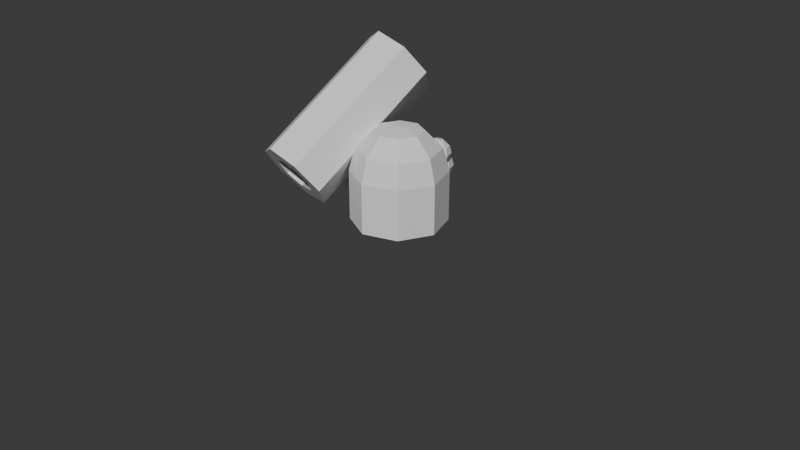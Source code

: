 # Source: mole.blend  (saved by Blender 5.1.30; exported with 4.5.12 LTS)
import bpy
from mathutils import Matrix  # noqa: F401  (used for matrix-valued properties, if any)

bpy.ops.wm.read_factory_settings(use_empty=True)
scene = bpy.context.scene
scene.name = 'Scene'

# ---- collections
col_collection = bpy.data.collections.new('Collection'); scene.collection.children.link(col_collection)

# ---- materials (node trees are filled in below, after node groups)
mat_material_001 = bpy.data.materials.new('Material.001')

# ---- material node trees
mat_material_001.use_nodes = True; mat_material_001.node_tree.nodes.clear()
_N = mat_material_001.node_tree.nodes; _L = mat_material_001.node_tree.links
n0 = _N.new('ShaderNodeBsdfPrincipled'); n0.name = 'Principled BSDF'; n0.location = (-200, 100)
n1 = _N.new('ShaderNodeOutputMaterial'); n1.name = 'Material Output'; n1.location = (200, 100)
_L.new(n0.outputs[0], n1.inputs[0])
n1.is_active_output = True

# ---- world
world_world = bpy.data.worlds.new('World'); scene.world = world_world
world_world.use_nodes = True; world_world.node_tree.nodes.clear()
_N = world_world.node_tree.nodes; _L = world_world.node_tree.links
n0 = _N.new('ShaderNodeOutputWorld'); n0.name = 'World Output'; n0.location = (200, 100)
n1 = _N.new('ShaderNodeBackground'); n1.name = 'Background'; n1.location = (-200, 100)
n1.inputs[0].default_value = (0.05088, 0.05088, 0.05088, 1.0)
_L.new(n1.outputs[0], n0.inputs[0])
n0.is_active_output = True
world_world.color = (0.05088, 0.05088, 0.05088)
world_world.sun_shadow_jitter_overblur = 0.0

# ---- cameras
cam_camera = bpy.data.cameras.new('Camera')
cam_camera.clip_end = 100.0
cam_camera.ortho_scale = 7.314

# ---- meshes
me_cylinder = bpy.data.meshes.new('Cylinder')
me_cylinder.from_pydata([(0.0, 0.139, -0.5), (0.0, 0.139, 0.5), (0.1087, 0.08667, -0.5), (0.1087, 0.08667, 0.5), (0.1355, -0.03093, -0.5), (0.1355, -0.03093, 0.5), (0.06031, -0.1252, -0.5), (0.06031, -0.1252, 0.5), (-0.06031, -0.1252, -0.5), (-0.06031, -0.1252, 0.5), (-0.1355, -0.03093, -0.5), (-0.1355, -0.03093, 0.5), (-0.1087, 0.08667, -0.5), (-0.1087, 0.08667, 0.5), (0.1955, 0.1559, 0.5), (0.0, 0.25, 0.5), (0.2437, -0.05563, 0.5), (0.1085, -0.2252, 0.5), (-0.1085, -0.2252, 0.5), (-0.2437, -0.05563, 0.5), (-0.1955, 0.1559, 0.5), (0.0, 0.25, -0.5), (0.1955, 0.1559, -0.5), (0.2437, -0.05563, -0.5), (0.1085, -0.2252, -0.5), (-0.1085, -0.2252, -0.5), (-0.2437, -0.05563, -0.5), (-0.1955, 0.1559, -0.5), (-0.2955, 0.1049, -0.2898), (-0.2029, 0.09585, -0.1799), (-0.2724, 0.09849, -0.3098), (-0.1798, 0.0894, -0.1999), (-0.2628, 0.07062, -0.3202), (-0.1702, 0.06153, -0.2103), (-0.274, 0.04232, -0.3131), (-0.1814, 0.03323, -0.2032), (-0.2975, 0.0349, -0.2939), (-0.2049, 0.02581, -0.184), (-0.3156, 0.05395, -0.2771), (-0.223, 0.04486, -0.1672), (-0.3148, 0.08513, -0.2752), (-0.2222, 0.07603, -0.1653), (-0.2598, 0.08995, -0.2405), (-0.2973, 0.05881, -0.2515), (-0.3064, 0.1233, -0.1756), (-0.3097, 0.07409, -0.1672), (-0.3052, 0.04187, -0.2051), (-0.3384, 0.1252, -0.214), (-0.3338, 0.09296, -0.2519), (-0.2643, 0.1222, -0.2025)], [], [(21, 15, 14, 22), (22, 14, 16, 23), (23, 16, 17, 24), (24, 17, 18, 25), (25, 18, 19, 26), (26, 19, 20, 27), (27, 20, 15, 21), (1, 3, 14, 15), (3, 5, 16, 14), (5, 7, 17, 16), (7, 9, 18, 17), (9, 11, 19, 18), (11, 13, 20, 19), (13, 1, 15, 20), (2, 0, 21, 22), (4, 2, 22, 23), (6, 4, 23, 24), (8, 6, 24, 25), (10, 8, 25, 26), (12, 10, 26, 27), (0, 12, 27, 21), (28, 29, 31, 30), (30, 31, 33, 32), (32, 33, 35, 34), (34, 35, 37, 36), (36, 37, 39, 38), (31, 29, 41, 39, 37, 35, 33), (38, 39, 41, 40), (40, 41, 29, 28), (28, 30, 32, 34, 36, 38, 40), (3, 1, 0, 2), (3, 2, 0, 12, 13, 1), (13, 11, 10, 12), (11, 9, 8, 10), (9, 7, 6, 8), (7, 5, 4, 6), (4, 5, 3, 2), (43, 42, 46), (42, 49, 45, 46), (49, 44, 45), (43, 46, 48), (46, 45, 47, 48), (45, 44, 47), (43, 48, 42), (48, 47, 49, 42), (47, 44, 49)])
_uv = me_cylinder.uv_layers.new(name='UVMap')
_uv.uv.foreach_set('vector', [1.0, 0.5, 1.0, 1.0, 0.8571, 1.0, 0.8571, 0.5, 0.8571, 0.5, 0.8571, 1.0, 0.7143, 1.0, 0.7143, 0.5, 0.7143, 0.5, 0.7143, 1.0, 0.5714, 1.0, 0.5714, 0.5, 0.5714, 0.5, 0.5714, 1.0, 0.4286, 1.0, 0.4286, 0.5, 0.4286, 0.5, 0.4286, 1.0, 0.2857, 1.0, 0.2857, 0.5, 0.2857, 0.5, 0.2857, 1.0, 0.1429, 1.0, 0.1429, 0.5, 0.1429, 0.5, 0.1429, 1.0, 2.98e-08, 1.0, 2.98e-08, 0.5, 0.25, 0.3834, 0.3543, 0.3332, 0.4376, 0.3996, 0.25, 0.49, 0.3543, 0.3332, 0.3801, 0.2203, 0.484, 0.1966, 0.4376, 0.3996, 0.3801, 0.2203, 0.3079, 0.1298, 0.3541, 0.03377, 0.484, 0.1966, 0.3079, 0.1298, 0.1921, 0.1298, 0.1459, 0.03377, 0.3541, 0.03377, 0.1921, 0.1298, 0.1199, 0.2203, 0.01602, 0.1966, 0.1459, 0.03377, 0.1199, 0.2203, 0.1457, 0.3332, 0.06236, 0.3996, 0.01602, 0.1966, 0.1457, 0.3332, 0.25, 0.3834, 0.25, 0.49, 0.06236, 0.3996, 0.8543, 0.3332, 0.75, 0.3834, 0.75, 0.49, 0.9376, 0.3996, 0.8801, 0.2203, 0.8543, 0.3332, 0.9376, 0.3996, 0.984, 0.1966, 0.8079, 0.1298, 0.8801, 0.2203, 0.984, 0.1966, 0.8541, 0.03377, 0.6921, 0.1298, 0.8079, 0.1298, 0.8541, 0.03377, 0.6459, 0.03377, 0.6199, 0.2203, 0.6921, 0.1298, 0.6459, 0.03377, 0.516, 0.1966, 0.6457, 0.3332, 0.6199, 0.2203, 0.516, 0.1966, 0.5624, 0.3996, 0.75, 0.3834, 0.6457, 0.3332, 0.5624, 0.3996, 0.75, 0.49, 1.0, 0.5, 1.0, 1.0, 0.8571, 1.0, 0.8571, 0.5, 0.8571, 0.5, 0.8571, 1.0, 0.7143, 1.0, 0.7143, 0.5, 0.7143, 0.5, 0.7143, 1.0, 0.5714, 1.0, 0.5714, 0.5, 0.5714, 0.5, 0.5714, 1.0, 0.4286, 1.0, 0.4286, 0.5, 0.4286, 0.5, 0.4286, 1.0, 0.2857, 1.0, 0.2857, 0.5, 0.4376, 0.3996, 0.25, 0.49, 0.06236, 0.3996, 0.01602, 0.1966, 0.1459, 0.03377, 0.3541, 0.03377, 0.484, 0.1966, 0.2857, 0.5, 0.2857, 1.0, 0.1429, 1.0, 0.1429, 0.5, 0.1429, 0.5, 0.1429, 1.0, 2.98e-08, 1.0, 2.98e-08, 0.5, 0.75, 0.49, 0.9376, 0.3996, 0.984, 0.1966, 0.8541, 0.03377, 0.6459, 0.03377, 0.516, 0.1966, 0.5624, 0.3996, 0.3543, 0.3332, 0.25, 0.3834, 0.75, 0.3834, 0.8543, 0.3332, 0.3543, 0.3332, 0.8543, 0.3332, 0.75, 0.3834, 0.6457, 0.3332, 0.1457, 0.3332, 0.25, 0.3834, 0.1457, 0.3332, 0.1199, 0.2203, 0.6199, 0.2203, 0.6457, 0.3332, 0.1199, 0.2203, 0.1921, 0.1298, 0.6921, 0.1298, 0.6199, 0.2203, 0.1921, 0.1298, 0.3079, 0.1298, 0.8079, 0.1298, 0.6921, 0.1298, 0.3079, 0.1298, 0.3801, 0.2203, 0.8801, 0.2203, 0.8079, 0.1298, 0.0, 0.0, 0.0, 0.0, 0.0, 0.0, 0.0, 0.0, 0.5, 0.0, 0.6667, 0.3333, 0.3333, 0.3333, 0.6667, 0.3333, 0.6667, 0.6667, 0.3333, 0.6667, 0.3333, 0.3333, 0.6667, 0.6667, 0.5, 1.0, 0.3333, 0.6667, 0.1667, 0.0, 0.3333, 0.3333, 0.0, 0.3333, 0.3333, 0.3333, 0.3333, 0.6667, 0.0, 0.6667, 0.0, 0.3333, 0.3333, 0.6667, 0.1667, 1.0, 0.0, 0.6667, 0.8333, 0.0, 1.0, 0.3333, 0.6667, 0.3333, 1.0, 0.3333, 1.0, 0.6667, 0.6667, 0.6667, 0.6667, 0.3333, 1.0, 0.6667, 0.8333, 1.0, 0.6667, 0.6667])
me_cylinder.materials.append(mat_material_001)
me_cylinder.update()
me_circle = bpy.data.meshes.new('Circle')
me_circle.from_pydata([(-1.863e-09, 0.5, 0.0), (-0.3536, 0.3536, 0.0), (-0.5, 0.0, 0.0), (-0.3536, -0.3536, 0.0), (-1.863e-09, -0.5, 0.0), (0.3536, -0.3536, 0.0), (0.5, 0.0, 0.0), (0.3536, 0.3536, 0.0), (-1.863e-09, 0.5, 0.5), (-0.3536, 0.3536, 0.5), (-0.5, 0.0, 0.5), (-0.3536, -0.3536, 0.5), (-1.863e-09, -0.5, 0.5), (0.3536, -0.3536, 0.5), (0.5, 0.0, 0.5), (0.3536, 0.3536, 0.5), (-1.863e-09, 0.5, 0.5), (-0.3536, 0.3536, 0.5), (-0.5, 0.0, 0.5), (-0.3536, -0.3536, 0.5), (-1.863e-09, -0.5, 0.5), (0.3536, -0.3536, 0.5), (0.5, 0.0, 0.5), (0.3536, 0.3536, 0.5), (0.0, 0.0, 1.0), (0.0, 0.25, 0.9665), (0.0, 0.5, 0.5335), (0.1768, 0.1768, 0.9665), (0.3062, 0.3062, 0.7835), (0.3536, 0.3536, 0.5335), (0.25, 0.0, 0.9665), (0.433, 0.0, 0.7835), (0.5, 0.0, 0.5335), (0.1768, -0.1768, 0.9665), (0.3062, -0.3062, 0.7835), (0.3536, -0.3536, 0.5335), (0.0, -0.25, 0.9665), (0.0, -0.433, 0.7835), (0.0, -0.5, 0.5335), (-0.1768, -0.1768, 0.9665), (-0.3062, -0.3062, 0.7835), (-0.3536, -0.3536, 0.5335), (-0.25, 0.0, 0.9665), (-0.433, 0.0, 0.7835), (-0.5, 0.0, 0.5335), (-0.1768, 0.1768, 0.9665), (-0.3062, 0.3062, 0.7835), (-0.3536, 0.3536, 0.5335), (0.0, 0.433, 0.7835), (1.269e-18, 0.4774, 0.6154), (1.269e-18, 0.5421, 0.5981), (1.269e-18, 0.6069, 0.486), (1.269e-18, 0.5421, 0.3738), (1.269e-18, 0.4774, 0.3565), (0.1448, 0.5193, 0.6167), (0.1839, 0.5584, 0.5614), (0.1982, 0.5727, 0.486), (0.1839, 0.5584, 0.4105), (0.1448, 0.5193, 0.3552), (0.1669, 0.466, 0.6167), (0.2222, 0.466, 0.5614), (0.2424, 0.466, 0.486), (0.2222, 0.466, 0.4105), (0.1669, 0.466, 0.3552), (0.05337, 0.4126, 0.6167), (0.09243, 0.3735, 0.5614), (0.1067, 0.3592, 0.486), (0.09243, 0.3735, 0.4105), (0.05337, 0.4126, 0.3552), (1.269e-18, 0.3905, 0.6167), (1.269e-18, 0.3352, 0.5614), (1.269e-18, 0.315, 0.486), (1.269e-18, 0.3352, 0.4105), (1.269e-18, 0.3905, 0.3552), (-0.05337, 0.4126, 0.6167), (-0.09243, 0.3735, 0.5614), (-0.1067, 0.3592, 0.486), (-0.09243, 0.3735, 0.4105), (-0.05337, 0.4126, 0.3552), (1.269e-18, 0.5895, 0.5507), (1.269e-18, 0.5895, 0.4212), (-0.1448, 0.5193, 0.6167), (-0.1839, 0.5584, 0.5614), (-0.1982, 0.5727, 0.486), (-0.1839, 0.5584, 0.4105), (-0.1448, 0.5193, 0.3552), (-0.1669, 0.466, 0.6167), (-0.2222, 0.466, 0.5614), (-0.2424, 0.466, 0.486), (-0.2222, 0.466, 0.4105), (-0.1669, 0.466, 0.3552), (-0.05337, 0.4126, 0.6167), (-0.09243, 0.3735, 0.5614), (-0.1067, 0.3592, 0.486), (-0.09243, 0.3735, 0.4105), (-0.05337, 0.4126, 0.3552), (0.05337, 0.4126, 0.6167), (0.09243, 0.3735, 0.5614), (0.1067, 0.3592, 0.486), (0.09243, 0.3735, 0.4105), (0.05337, 0.4126, 0.3552), (0.1323, 0.3893, 0.8046), (0.1323, 0.4643, 0.7845), (0.1323, 0.5393, 0.6546), (0.1323, 0.4643, 0.5247), (0.1323, 0.3893, 0.5046), (0.1853, 0.4423, 0.7845), (0.2241, 0.4811, 0.7296), (0.2383, 0.4954, 0.6546), (0.2241, 0.4811, 0.5796), (0.1853, 0.4423, 0.5247), (0.2073, 0.3893, 0.7845), (0.2622, 0.3893, 0.7296), (0.2823, 0.3893, 0.6546), (0.2622, 0.3893, 0.5796), (0.2073, 0.3893, 0.5247), (0.1853, 0.3363, 0.7845), (0.2241, 0.2974, 0.7296), (0.2383, 0.2832, 0.6546), (0.2241, 0.2974, 0.5796), (0.1853, 0.3363, 0.5247), (0.1323, 0.3143, 0.7845), (0.1323, 0.2594, 0.7296), (0.1323, 0.2393, 0.6546), (0.1323, 0.2594, 0.5796), (0.1323, 0.3143, 0.5247), (0.07923, 0.3363, 0.7845), (0.04041, 0.2974, 0.7296), (0.0262, 0.2832, 0.6546), (0.04041, 0.2974, 0.5796), (0.07923, 0.3363, 0.5247), (0.05726, 0.3893, 0.7845), (0.002359, 0.3893, 0.7296), (-0.01774, 0.3893, 0.6546), (0.002359, 0.3893, 0.5796), (0.05726, 0.3893, 0.5247), (0.07923, 0.4423, 0.7845), (0.04041, 0.4811, 0.7296), (0.0262, 0.4954, 0.6546), (0.04041, 0.4811, 0.5796), (0.07923, 0.4423, 0.5247), (0.1323, 0.5192, 0.7296), (0.1323, 0.5192, 0.5796), (0.1323, 0.3893, 0.8046), (0.1323, 0.4643, 0.7845), (0.1323, 0.5393, 0.6546), (0.1323, 0.4643, 0.5247), (0.1323, 0.3893, 0.5046), (0.1853, 0.4423, 0.7845), (0.2241, 0.4811, 0.7296), (0.2383, 0.4954, 0.6546), (0.2241, 0.4811, 0.5796), (0.1853, 0.4423, 0.5247), (0.2073, 0.3893, 0.7845), (0.2622, 0.3893, 0.7296), (0.2823, 0.3893, 0.6546), (0.2622, 0.3893, 0.5796), (0.2073, 0.3893, 0.5247), (0.1853, 0.3363, 0.7845), (0.2241, 0.2974, 0.7296), (0.2383, 0.2832, 0.6546), (0.2241, 0.2974, 0.5796), (0.1853, 0.3363, 0.5247), (0.1323, 0.3143, 0.7845), (0.1323, 0.2594, 0.7296), (0.1323, 0.2393, 0.6546), (0.1323, 0.2594, 0.5796), (0.1323, 0.3143, 0.5247), (0.07923, 0.3363, 0.7845), (0.04041, 0.2974, 0.7296), (0.0262, 0.2832, 0.6546), (0.04041, 0.2974, 0.5796), (0.07923, 0.3363, 0.5247), (0.05726, 0.3893, 0.7845), (0.002359, 0.3893, 0.7296), (-0.01774, 0.3893, 0.6546), (0.002359, 0.3893, 0.5796), (0.05726, 0.3893, 0.5247), (0.07923, 0.4423, 0.7845), (0.04041, 0.4811, 0.7296), (0.0262, 0.4954, 0.6546), (0.04041, 0.4811, 0.5796), (0.07923, 0.4423, 0.5247), (0.1323, 0.5192, 0.7296), (0.1323, 0.5192, 0.5796), (-0.1323, 0.3893, 0.8046), (-0.1323, 0.4643, 0.7845), (-0.1323, 0.5393, 0.6546), (-0.1323, 0.4643, 0.5247), (-0.1323, 0.3893, 0.5046), (-0.1853, 0.4423, 0.7845), (-0.2241, 0.4811, 0.7296), (-0.2383, 0.4954, 0.6546), (-0.2241, 0.4811, 0.5796), (-0.1853, 0.4423, 0.5247), (-0.2073, 0.3893, 0.7845), (-0.2622, 0.3893, 0.7296), (-0.2823, 0.3893, 0.6546), (-0.2622, 0.3893, 0.5796), (-0.2073, 0.3893, 0.5247), (-0.1853, 0.3363, 0.7845), (-0.2241, 0.2974, 0.7296), (-0.2383, 0.2832, 0.6546), (-0.2241, 0.2974, 0.5796), (-0.1853, 0.3363, 0.5247), (-0.1323, 0.3143, 0.7845), (-0.1323, 0.2594, 0.7296), (-0.1323, 0.2393, 0.6546), (-0.1323, 0.2594, 0.5796), (-0.1323, 0.3143, 0.5247), (-0.07923, 0.3363, 0.7845), (-0.04041, 0.2974, 0.7296), (-0.0262, 0.2832, 0.6546), (-0.04041, 0.2974, 0.5796), (-0.07923, 0.3363, 0.5247), (-0.05726, 0.3893, 0.7845), (-0.002359, 0.3893, 0.7296), (0.01774, 0.3893, 0.6546), (-0.002359, 0.3893, 0.5796), (-0.05726, 0.3893, 0.5247), (-0.07923, 0.4423, 0.7845), (-0.04041, 0.4811, 0.7296), (-0.0262, 0.4954, 0.6546), (-0.04041, 0.4811, 0.5796), (-0.07923, 0.4423, 0.5247), (-0.1323, 0.5192, 0.7296), (-0.1323, 0.5192, 0.5796), (-0.1323, 0.3893, 0.8046), (-0.1323, 0.4643, 0.7845), (-0.1323, 0.5393, 0.6546), (-0.1323, 0.4643, 0.5247), (-0.1323, 0.3893, 0.5046), (-0.1853, 0.4423, 0.7845), (-0.2241, 0.4811, 0.7296), (-0.2383, 0.4954, 0.6546), (-0.2241, 0.4811, 0.5796), (-0.1853, 0.4423, 0.5247), (-0.2073, 0.3893, 0.7845), (-0.2622, 0.3893, 0.7296), (-0.2823, 0.3893, 0.6546), (-0.2622, 0.3893, 0.5796), (-0.2073, 0.3893, 0.5247), (-0.1853, 0.3363, 0.7845), (-0.2241, 0.2974, 0.7296), (-0.2383, 0.2832, 0.6546), (-0.2241, 0.2974, 0.5796), (-0.1853, 0.3363, 0.5247), (-0.1323, 0.3143, 0.7845), (-0.1323, 0.2594, 0.7296), (-0.1323, 0.2393, 0.6546), (-0.1323, 0.2594, 0.5796), (-0.1323, 0.3143, 0.5247), (-0.07923, 0.3363, 0.7845), (-0.04041, 0.2974, 0.7296), (-0.0262, 0.2832, 0.6546), (-0.04041, 0.2974, 0.5796), (-0.07923, 0.3363, 0.5247), (-0.05726, 0.3893, 0.7845), (-0.002359, 0.3893, 0.7296), (0.01774, 0.3893, 0.6546), (-0.002359, 0.3893, 0.5796), (-0.05726, 0.3893, 0.5247), (-0.07923, 0.4423, 0.7845), (-0.04041, 0.4811, 0.7296), (-0.0262, 0.4954, 0.6546), (-0.04041, 0.4811, 0.5796), (-0.07923, 0.4423, 0.5247), (-0.1323, 0.5192, 0.7296), (-0.1323, 0.5192, 0.5796), (0.0, 0.5603, 0.6237), (0.0, 0.5833, 0.6176), (0.0, 0.6064, 0.5776), (0.0, 0.5833, 0.5376), (0.0, 0.5603, 0.5314), (0.01632, 0.5766, 0.6176), (0.02826, 0.5885, 0.6007), (0.03263, 0.5929, 0.5776), (0.02826, 0.5885, 0.5545), (0.01632, 0.5766, 0.5376), (0.02308, 0.5603, 0.6176), (0.03997, 0.5603, 0.6007), (0.04615, 0.5603, 0.5776), (0.03997, 0.5603, 0.5545), (0.02308, 0.5603, 0.5376), (0.01632, 0.5439, 0.6176), (0.02826, 0.532, 0.6007), (0.03263, 0.5276, 0.5776), (0.02826, 0.532, 0.5545), (0.01632, 0.5439, 0.5376), (0.0, 0.5372, 0.6176), (0.0, 0.5203, 0.6007), (0.0, 0.5141, 0.5776), (0.0, 0.5203, 0.5545), (0.0, 0.5372, 0.5376), (-0.01632, 0.5439, 0.6176), (-0.02826, 0.532, 0.6007), (-0.03263, 0.5276, 0.5776), (-0.02826, 0.532, 0.5545), (-0.01632, 0.5439, 0.5376), (-0.02308, 0.5603, 0.6176), (-0.03997, 0.5603, 0.6007), (-0.04615, 0.5603, 0.5776), (-0.03997, 0.5603, 0.5545), (-0.02308, 0.5603, 0.5376), (-0.01632, 0.5766, 0.6176), (-0.02826, 0.5885, 0.6007), (-0.03263, 0.5929, 0.5776), (-0.02826, 0.5885, 0.5545), (-0.01632, 0.5766, 0.5376), (0.0, 0.6002, 0.6007), (0.0, 0.6002, 0.5545)], [(101, 143), (102, 144), (103, 145), (104, 146), (105, 147), (106, 148), (107, 149), (108, 150), (109, 151), (110, 152), (111, 153), (112, 154), (113, 155), (114, 156), (115, 157), (116, 158), (117, 159), (118, 160), (119, 161), (120, 162), (121, 163), (122, 164), (123, 165), (124, 166), (125, 167), (126, 168), (127, 169), (128, 170), (129, 171), (130, 172), (131, 173), (132, 174), (133, 175), (134, 176), (135, 177), (136, 178), (137, 179), (138, 180), (139, 181), (140, 182), (141, 183), (142, 184), (185, 227), (186, 228), (187, 229), (188, 230), (189, 231), (190, 232), (191, 233), (192, 234), (193, 235), (194, 236), (195, 237), (196, 238), (197, 239), (198, 240), (199, 241), (200, 242), (201, 243), (202, 244), (203, 245), (204, 246), (205, 247), (206, 248), (207, 249), (208, 250), (209, 251), (210, 252), (211, 253), (212, 254), (213, 255), (214, 256), (215, 257), (216, 258), (217, 259), (218, 260), (219, 261), (220, 262), (221, 263), (222, 264), (223, 265), (224, 266), (225, 267), (226, 268)], [(6, 14, 13, 5), (4, 12, 11, 3), (2, 10, 9, 1), (7, 15, 14, 6), (5, 13, 12, 4), (3, 11, 10, 2), (1, 9, 8, 0), (0, 8, 15, 7), (13, 21, 20, 12), (11, 19, 18, 10), (9, 17, 16, 8), (8, 16, 23, 15), (14, 22, 21, 13), (12, 20, 19, 11), (10, 18, 17, 9), (15, 23, 22, 14), (26, 48, 28, 29), (25, 24, 27), (48, 25, 27, 28), (28, 27, 30, 31), (29, 28, 31, 32), (27, 24, 30), (31, 30, 33, 34), (32, 31, 34, 35), (30, 24, 33), (34, 33, 36, 37), (35, 34, 37, 38), (33, 24, 36), (37, 36, 39, 40), (38, 37, 40, 41), (36, 24, 39), (41, 40, 43, 44), (39, 24, 42), (40, 39, 42, 43), (44, 43, 46, 47), (42, 24, 45), (43, 42, 45, 46), (47, 46, 48, 26), (45, 24, 25), (46, 45, 25, 48), (32, 35, 21, 13, 22, 14), (32, 22, 14, 23, 15, 29), (26, 29, 15, 23, 8, 16), (26, 8, 16, 9, 17, 47), (44, 47, 9, 17, 10, 18), (41, 44, 18, 10, 19, 11), (20, 38, 41, 19), (20, 21, 35, 38), (53, 52, 58), (80, 51, 56, 57), (79, 50, 54, 55), (52, 80, 57, 58), (51, 79, 55, 56), (50, 49, 54), (55, 54, 59, 60), (58, 57, 62, 63), (56, 55, 60, 61), (54, 49, 59), (53, 58, 63), (57, 56, 61, 62), (63, 62, 67, 68), (61, 60, 65, 66), (59, 49, 64), (53, 63, 68), (62, 61, 66, 67), (60, 59, 64, 65), (68, 67, 72, 73), (66, 65, 70, 71), (64, 49, 69), (53, 68, 73), (67, 66, 71, 72), (65, 64, 69, 70), (73, 72, 77, 78), (71, 70, 75, 76), (69, 49, 74), (53, 73, 78), (72, 71, 76, 77), (70, 69, 74, 75), (53, 85, 52), (80, 84, 83, 51), (79, 82, 81, 50), (52, 85, 84, 80), (51, 83, 82, 79), (50, 81, 49), (82, 87, 86, 81), (85, 90, 89, 84), (83, 88, 87, 82), (81, 86, 49), (53, 90, 85), (84, 89, 88, 83), (90, 95, 94, 89), (88, 93, 92, 87), (86, 91, 49), (53, 95, 90), (89, 94, 93, 88), (87, 92, 91, 86), (95, 73, 72, 94), (93, 71, 70, 92), (91, 69, 49), (53, 73, 95), (94, 72, 71, 93), (92, 70, 69, 91), (73, 100, 99, 72), (71, 98, 97, 70), (69, 96, 49), (53, 100, 73), (72, 99, 98, 71), (70, 97, 96, 69), (102, 101, 106), (105, 104, 110), (142, 103, 108, 109), (141, 102, 106, 107), (104, 142, 109, 110), (103, 141, 107, 108), (105, 110, 115), (109, 108, 113, 114), (107, 106, 111, 112), (110, 109, 114, 115), (108, 107, 112, 113), (106, 101, 111), (114, 113, 118, 119), (112, 111, 116, 117), (115, 114, 119, 120), (113, 112, 117, 118), (111, 101, 116), (105, 115, 120), (117, 116, 121, 122), (120, 119, 124, 125), (118, 117, 122, 123), (116, 101, 121), (105, 120, 125), (119, 118, 123, 124), (125, 124, 129, 130), (123, 122, 127, 128), (121, 101, 126), (105, 125, 130), (124, 123, 128, 129), (122, 121, 126, 127), (130, 129, 134, 135), (128, 127, 132, 133), (126, 101, 131), (105, 130, 135), (129, 128, 133, 134), (127, 126, 131, 132), (135, 134, 139, 140), (133, 132, 137, 138), (131, 101, 136), (105, 135, 140), (134, 133, 138, 139), (132, 131, 136, 137), (140, 139, 142, 104), (138, 137, 141, 103), (136, 101, 102), (105, 140, 104), (139, 138, 103, 142), (137, 136, 102, 141), (186, 190, 185), (189, 194, 188), (226, 193, 192, 187), (225, 191, 190, 186), (188, 194, 193, 226), (187, 192, 191, 225), (189, 199, 194), (193, 198, 197, 192), (191, 196, 195, 190), (194, 199, 198, 193), (192, 197, 196, 191), (190, 195, 185), (198, 203, 202, 197), (196, 201, 200, 195), (199, 204, 203, 198), (197, 202, 201, 196), (195, 200, 185), (189, 204, 199), (201, 206, 205, 200), (204, 209, 208, 203), (202, 207, 206, 201), (200, 205, 185), (189, 209, 204), (203, 208, 207, 202), (209, 214, 213, 208), (207, 212, 211, 206), (205, 210, 185), (189, 214, 209), (208, 213, 212, 207), (206, 211, 210, 205), (214, 219, 218, 213), (212, 217, 216, 211), (210, 215, 185), (189, 219, 214), (213, 218, 217, 212), (211, 216, 215, 210), (219, 224, 223, 218), (217, 222, 221, 216), (215, 220, 185), (189, 224, 219), (218, 223, 222, 217), (216, 221, 220, 215), (224, 188, 226, 223), (222, 187, 225, 221), (220, 186, 185), (189, 188, 224), (223, 226, 187, 222), (221, 225, 186, 220), (271, 309, 275, 276), (270, 269, 274), (273, 272, 278), (310, 271, 276, 277), (309, 270, 274, 275), (272, 310, 277, 278), (273, 278, 283), (277, 276, 281, 282), (275, 274, 279, 280), (278, 277, 282, 283), (276, 275, 280, 281), (274, 269, 279), (273, 283, 288), (282, 281, 286, 287), (280, 279, 284, 285), (283, 282, 287, 288), (281, 280, 285, 286), (279, 269, 284), (287, 286, 291, 292), (285, 284, 289, 290), (288, 287, 292, 293), (286, 285, 290, 291), (284, 269, 289), (273, 288, 293), (290, 289, 294, 295), (293, 292, 297, 298), (291, 290, 295, 296), (289, 269, 294), (273, 293, 298), (292, 291, 296, 297), (298, 297, 302, 303), (296, 295, 300, 301), (294, 269, 299), (273, 298, 303), (297, 296, 301, 302), (295, 294, 299, 300), (303, 302, 307, 308), (301, 300, 305, 306), (299, 269, 304), (273, 303, 308), (302, 301, 306, 307), (300, 299, 304, 305), (308, 307, 310, 272), (306, 305, 309, 271), (304, 269, 270), (273, 308, 272), (307, 306, 271, 310), (305, 304, 270, 309), (1, 0, 7, 6, 5, 4, 3, 2)])
_uv = me_circle.uv_layers.new(name='UVMap')
_uv.uv.foreach_set('vector', [0.0, 0.0, 0.0, 0.0, 0.0, 0.0, 0.0, 0.0, 0.0, 0.0, 0.0, 0.0, 0.0, 0.0, 0.0, 0.0, 0.0, 0.0, 0.0, 0.0, 0.0, 0.0, 0.0, 0.0, 0.0, 0.0, 0.0, 0.0, 0.0, 0.0, 0.0, 0.0, 0.0, 0.0, 0.0, 0.0, 0.0, 0.0, 0.0, 0.0, 0.0, 0.0, 0.0, 0.0, 0.0, 0.0, 0.0, 0.0, 0.0, 0.0, 0.0, 0.0, 0.0, 0.0, 0.0, 0.0, 0.0, 0.0, 0.0, 0.0, 0.0, 0.0, 0.0, 0.0, 0.0, 0.0, 0.0, 0.0, 0.0, 0.0, 0.0, 0.0, 0.0, 0.0, 0.0, 0.0, 0.0, 0.0, 0.0, 0.0, 0.0, 0.0, 0.0, 0.0, 0.0, 0.0, 0.0, 0.0, 0.0, 0.0, 0.0, 0.0, 0.0, 0.0, 0.0, 0.0, 0.0, 0.0, 0.0, 0.0, 0.0, 0.0, 0.0, 0.0, 0.0, 0.0, 0.0, 0.0, 0.0, 0.0, 0.0, 0.0, 0.0, 0.0, 0.0, 0.0, 0.0, 0.0, 0.0, 0.0, 0.0, 0.0, 0.0, 0.0, 0.0, 0.0, 0.0, 0.0, 0.75, 0.5, 0.75, 0.6667, 0.625, 0.6667, 0.625, 0.5, 0.75, 0.8333, 0.6875, 1.0, 0.625, 0.8333, 0.75, 0.6667, 0.75, 0.8333, 0.625, 0.8333, 0.625, 0.6667, 0.625, 0.6667, 0.625, 0.8333, 0.5, 0.8333, 0.5, 0.6667, 0.625, 0.5, 0.625, 0.6667, 0.5, 0.6667, 0.5, 0.5, 0.625, 0.8333, 0.5625, 1.0, 0.5, 0.8333, 0.5, 0.6667, 0.5, 0.8333, 0.375, 0.8333, 0.375, 0.6667, 0.5, 0.5, 0.5, 0.6667, 0.375, 0.6667, 0.375, 0.5, 0.5, 0.8333, 0.4375, 1.0, 0.375, 0.8333, 0.375, 0.6667, 0.375, 0.8333, 0.25, 0.8333, 0.25, 0.6667, 0.375, 0.5, 0.375, 0.6667, 0.25, 0.6667, 0.25, 0.5, 0.375, 0.8333, 0.3125, 1.0, 0.25, 0.8333, 0.25, 0.6667, 0.25, 0.8333, 0.125, 0.8333, 0.125, 0.6667, 0.25, 0.5, 0.25, 0.6667, 0.125, 0.6667, 0.125, 0.5, 0.25, 0.8333, 0.1875, 1.0, 0.125, 0.8333, 0.125, 0.5, 0.125, 0.6667, 0.0, 0.6667, 0.0, 0.5, 0.125, 0.8333, 0.0625, 1.0, 0.0, 0.8333, 0.125, 0.6667, 0.125, 0.8333, 0.0, 0.8333, 0.0, 0.6667, 1.0, 0.5, 1.0, 0.6667, 0.875, 0.6667, 0.875, 0.5, 1.0, 0.8333, 0.9375, 1.0, 0.875, 0.8333, 1.0, 0.6667, 1.0, 0.8333, 0.875, 0.8333, 0.875, 0.6667, 0.875, 0.5, 0.875, 0.6667, 0.75, 0.6667, 0.75, 0.5, 0.875, 0.8333, 0.8125, 1.0, 0.75, 0.8333, 0.875, 0.6667, 0.875, 0.8333, 0.75, 0.8333, 0.75, 0.6667, 0.5, 0.5, 0.375, 0.5, 0.0, 0.0, 0.0, 0.0, 0.0, 0.0, 0.0, 0.0, 0.5, 0.5, 0.0, 0.0, 0.0, 0.0, 0.0, 0.0, 0.0, 0.0, 0.625, 0.5, 0.75, 0.5, 0.625, 0.5, 0.0, 0.0, 0.0, 0.0, 0.0, 0.0, 0.0, 0.0, 0.75, 0.5, 0.0, 0.0, 0.0, 0.0, 0.0, 0.0, 0.0, 0.0, 0.875, 0.5, 1.0, 0.5, 0.875, 0.5, 0.0, 0.0, 0.0, 0.0, 0.0, 0.0, 0.0, 0.0, 0.125, 0.5, 0.0, 0.5, 0.0, 0.0, 0.0, 0.0, 0.0, 0.0, 0.0, 0.0, 0.0, 0.0, 0.25, 0.5, 0.125, 0.5, 0.0, 0.0, 0.0, 0.0, 0.0, 0.0, 0.375, 0.5, 0.25, 0.5, 0.6875, 0.0, 0.75, 0.1667, 0.625, 0.1667, 0.75, 0.3333, 0.75, 0.5, 0.625, 0.5, 0.625, 0.3333, 0.75, 0.6667, 0.75, 0.8333, 0.625, 0.8333, 0.625, 0.6667, 0.75, 0.1667, 0.75, 0.3333, 0.625, 0.3333, 0.625, 0.1667, 0.75, 0.5, 0.75, 0.6667, 0.625, 0.6667, 0.625, 0.5, 0.75, 0.8333, 0.6875, 1.0, 0.625, 0.8333, 0.625, 0.6667, 0.625, 0.8333, 0.5, 0.8333, 0.5, 0.6667, 0.625, 0.1667, 0.625, 0.3333, 0.5, 0.3333, 0.5, 0.1667, 0.625, 0.5, 0.625, 0.6667, 0.5, 0.6667, 0.5, 0.5, 0.625, 0.8333, 0.5625, 1.0, 0.5, 0.8333, 0.5625, 0.0, 0.625, 0.1667, 0.5, 0.1667, 0.625, 0.3333, 0.625, 0.5, 0.5, 0.5, 0.5, 0.3333, 0.5, 0.1667, 0.5, 0.3333, 0.375, 0.3333, 0.375, 0.1667, 0.5, 0.5, 0.5, 0.6667, 0.375, 0.6667, 0.375, 0.5, 0.5, 0.8333, 0.4375, 1.0, 0.375, 0.8333, 0.4375, 0.0, 0.5, 0.1667, 0.375, 0.1667, 0.5, 0.3333, 0.5, 0.5, 0.375, 0.5, 0.375, 0.3333, 0.5, 0.6667, 0.5, 0.8333, 0.375, 0.8333, 0.375, 0.6667, 0.375, 0.1667, 0.375, 0.3333, 0.25, 0.3333, 0.25, 0.1667, 0.375, 0.5, 0.375, 0.6667, 0.25, 0.6667, 0.25, 0.5, 0.375, 0.8333, 0.3125, 1.0, 0.25, 0.8333, 0.3125, 0.0, 0.375, 0.1667, 0.25, 0.1667, 0.375, 0.3333, 0.375, 0.5, 0.25, 0.5, 0.25, 0.3333, 0.375, 0.6667, 0.375, 0.8333, 0.25, 0.8333, 0.25, 0.6667, 0.25, 0.1667, 0.25, 0.3333, 0.125, 0.3333, 0.125, 0.1667, 0.25, 0.5, 0.25, 0.6667, 0.125, 0.6667, 0.125, 0.5, 0.25, 0.8333, 0.1875, 1.0, 0.125, 0.8333, 0.1875, 0.0, 0.25, 0.1667, 0.125, 0.1667, 0.25, 0.3333, 0.25, 0.5, 0.125, 0.5, 0.125, 0.3333, 0.25, 0.6667, 0.25, 0.8333, 0.125, 0.8333, 0.125, 0.6667, 0.6875, 0.0, 0.625, 0.1667, 0.75, 0.1667, 0.75, 0.3333, 0.625, 0.3333, 0.625, 0.5, 0.75, 0.5, 0.75, 0.6667, 0.625, 0.6667, 0.625, 0.8333, 0.75, 0.8333, 0.75, 0.1667, 0.625, 0.1667, 0.625, 0.3333, 0.75, 0.3333, 0.75, 0.5, 0.625, 0.5, 0.625, 0.6667, 0.75, 0.6667, 0.75, 0.8333, 0.625, 0.8333, 0.6875, 1.0, 0.625, 0.6667, 0.5, 0.6667, 0.5, 0.8333, 0.625, 0.8333, 0.625, 0.1667, 0.5, 0.1667, 0.5, 0.3333, 0.625, 0.3333, 0.625, 0.5, 0.5, 0.5, 0.5, 0.6667, 0.625, 0.6667, 0.625, 0.8333, 0.5, 0.8333, 0.5625, 1.0, 0.5625, 0.0, 0.5, 0.1667, 0.625, 0.1667, 0.625, 0.3333, 0.5, 0.3333, 0.5, 0.5, 0.625, 0.5, 0.5, 0.1667, 0.375, 0.1667, 0.375, 0.3333, 0.5, 0.3333, 0.5, 0.5, 0.375, 0.5, 0.375, 0.6667, 0.5, 0.6667, 0.5, 0.8333, 0.375, 0.8333, 0.4375, 1.0, 0.4375, 0.0, 0.375, 0.1667, 0.5, 0.1667, 0.5, 0.3333, 0.375, 0.3333, 0.375, 0.5, 0.5, 0.5, 0.5, 0.6667, 0.375, 0.6667, 0.375, 0.8333, 0.5, 0.8333, 0.375, 0.1667, 0.25, 0.1667, 0.25, 0.3333, 0.375, 0.3333, 0.375, 0.5, 0.25, 0.5, 0.25, 0.6667, 0.375, 0.6667, 0.375, 0.8333, 0.25, 0.8333, 0.3125, 1.0, 0.3125, 0.0, 0.25, 0.1667, 0.375, 0.1667, 0.375, 0.3333, 0.25, 0.3333, 0.25, 0.5, 0.375, 0.5, 0.375, 0.6667, 0.25, 0.6667, 0.25, 0.8333, 0.375, 0.8333, 0.25, 0.1667, 0.125, 0.1667, 0.125, 0.3333, 0.25, 0.3333, 0.25, 0.5, 0.125, 0.5, 0.125, 0.6667, 0.25, 0.6667, 0.25, 0.8333, 0.125, 0.8333, 0.1875, 1.0, 0.1875, 0.0, 0.125, 0.1667, 0.25, 0.1667, 0.25, 0.3333, 0.125, 0.3333, 0.125, 0.5, 0.25, 0.5, 0.25, 0.6667, 0.125, 0.6667, 0.125, 0.8333, 0.25, 0.8333, 0.75, 0.8333, 0.6875, 1.0, 0.625, 0.8333, 0.6875, 0.0, 0.75, 0.1667, 0.625, 0.1667, 0.75, 0.3333, 0.75, 0.5, 0.625, 0.5, 0.625, 0.3333, 0.75, 0.6667, 0.75, 0.8333, 0.625, 0.8333, 0.625, 0.6667, 0.75, 0.1667, 0.75, 0.3333, 0.625, 0.3333, 0.625, 0.1667, 0.75, 0.5, 0.75, 0.6667, 0.625, 0.6667, 0.625, 0.5, 0.5625, 0.0, 0.625, 0.1667, 0.5, 0.1667, 0.625, 0.3333, 0.625, 0.5, 0.5, 0.5, 0.5, 0.3333, 0.625, 0.6667, 0.625, 0.8333, 0.5, 0.8333, 0.5, 0.6667, 0.625, 0.1667, 0.625, 0.3333, 0.5, 0.3333, 0.5, 0.1667, 0.625, 0.5, 0.625, 0.6667, 0.5, 0.6667, 0.5, 0.5, 0.625, 0.8333, 0.5625, 1.0, 0.5, 0.8333, 0.5, 0.3333, 0.5, 0.5, 0.375, 0.5, 0.375, 0.3333, 0.5, 0.6667, 0.5, 0.8333, 0.375, 0.8333, 0.375, 0.6667, 0.5, 0.1667, 0.5, 0.3333, 0.375, 0.3333, 0.375, 0.1667, 0.5, 0.5, 0.5, 0.6667, 0.375, 0.6667, 0.375, 0.5, 0.5, 0.8333, 0.4375, 1.0, 0.375, 0.8333, 0.4375, 0.0, 0.5, 0.1667, 0.375, 0.1667, 0.375, 0.6667, 0.375, 0.8333, 0.25, 0.8333, 0.25, 0.6667, 0.375, 0.1667, 0.375, 0.3333, 0.25, 0.3333, 0.25, 0.1667, 0.375, 0.5, 0.375, 0.6667, 0.25, 0.6667, 0.25, 0.5, 0.375, 0.8333, 0.3125, 1.0, 0.25, 0.8333, 0.3125, 0.0, 0.375, 0.1667, 0.25, 0.1667, 0.375, 0.3333, 0.375, 0.5, 0.25, 0.5, 0.25, 0.3333, 0.25, 0.1667, 0.25, 0.3333, 0.125, 0.3333, 0.125, 0.1667, 0.25, 0.5, 0.25, 0.6667, 0.125, 0.6667, 0.125, 0.5, 0.25, 0.8333, 0.1875, 1.0, 0.125, 0.8333, 0.1875, 0.0, 0.25, 0.1667, 0.125, 0.1667, 0.25, 0.3333, 0.25, 0.5, 0.125, 0.5, 0.125, 0.3333, 0.25, 0.6667, 0.25, 0.8333, 0.125, 0.8333, 0.125, 0.6667, 0.125, 0.1667, 0.125, 0.3333, 0.0, 0.3333, 0.0, 0.1667, 0.125, 0.5, 0.125, 0.6667, 0.0, 0.6667, 0.0, 0.5, 0.125, 0.8333, 0.0625, 1.0, 0.0, 0.8333, 0.0625, 0.0, 0.125, 0.1667, 0.0, 0.1667, 0.125, 0.3333, 0.125, 0.5, 0.0, 0.5, 0.0, 0.3333, 0.125, 0.6667, 0.125, 0.8333, 0.0, 0.8333, 0.0, 0.6667, 1.0, 0.1667, 1.0, 0.3333, 0.875, 0.3333, 0.875, 0.1667, 1.0, 0.5, 1.0, 0.6667, 0.875, 0.6667, 0.875, 0.5, 1.0, 0.8333, 0.9375, 1.0, 0.875, 0.8333, 0.9375, 0.0, 1.0, 0.1667, 0.875, 0.1667, 1.0, 0.3333, 1.0, 0.5, 0.875, 0.5, 0.875, 0.3333, 1.0, 0.6667, 1.0, 0.8333, 0.875, 0.8333, 0.875, 0.6667, 0.875, 0.1667, 0.875, 0.3333, 0.75, 0.3333, 0.75, 0.1667, 0.875, 0.5, 0.875, 0.6667, 0.75, 0.6667, 0.75, 0.5, 0.875, 0.8333, 0.8125, 1.0, 0.75, 0.8333, 0.8125, 0.0, 0.875, 0.1667, 0.75, 0.1667, 0.875, 0.3333, 0.875, 0.5, 0.75, 0.5, 0.75, 0.3333, 0.875, 0.6667, 0.875, 0.8333, 0.75, 0.8333, 0.75, 0.6667, 0.75, 0.8333, 0.625, 0.8333, 0.6875, 1.0, 0.6875, 0.0, 0.625, 0.1667, 0.75, 0.1667, 0.75, 0.3333, 0.625, 0.3333, 0.625, 0.5, 0.75, 0.5, 0.75, 0.6667, 0.625, 0.6667, 0.625, 0.8333, 0.75, 0.8333, 0.75, 0.1667, 0.625, 0.1667, 0.625, 0.3333, 0.75, 0.3333, 0.75, 0.5, 0.625, 0.5, 0.625, 0.6667, 0.75, 0.6667, 0.5625, 0.0, 0.5, 0.1667, 0.625, 0.1667, 0.625, 0.3333, 0.5, 0.3333, 0.5, 0.5, 0.625, 0.5, 0.625, 0.6667, 0.5, 0.6667, 0.5, 0.8333, 0.625, 0.8333, 0.625, 0.1667, 0.5, 0.1667, 0.5, 0.3333, 0.625, 0.3333, 0.625, 0.5, 0.5, 0.5, 0.5, 0.6667, 0.625, 0.6667, 0.625, 0.8333, 0.5, 0.8333, 0.5625, 1.0, 0.5, 0.3333, 0.375, 0.3333, 0.375, 0.5, 0.5, 0.5, 0.5, 0.6667, 0.375, 0.6667, 0.375, 0.8333, 0.5, 0.8333, 0.5, 0.1667, 0.375, 0.1667, 0.375, 0.3333, 0.5, 0.3333, 0.5, 0.5, 0.375, 0.5, 0.375, 0.6667, 0.5, 0.6667, 0.5, 0.8333, 0.375, 0.8333, 0.4375, 1.0, 0.4375, 0.0, 0.375, 0.1667, 0.5, 0.1667, 0.375, 0.6667, 0.25, 0.6667, 0.25, 0.8333, 0.375, 0.8333, 0.375, 0.1667, 0.25, 0.1667, 0.25, 0.3333, 0.375, 0.3333, 0.375, 0.5, 0.25, 0.5, 0.25, 0.6667, 0.375, 0.6667, 0.375, 0.8333, 0.25, 0.8333, 0.3125, 1.0, 0.3125, 0.0, 0.25, 0.1667, 0.375, 0.1667, 0.375, 0.3333, 0.25, 0.3333, 0.25, 0.5, 0.375, 0.5, 0.25, 0.1667, 0.125, 0.1667, 0.125, 0.3333, 0.25, 0.3333, 0.25, 0.5, 0.125, 0.5, 0.125, 0.6667, 0.25, 0.6667, 0.25, 0.8333, 0.125, 0.8333, 0.1875, 1.0, 0.1875, 0.0, 0.125, 0.1667, 0.25, 0.1667, 0.25, 0.3333, 0.125, 0.3333, 0.125, 0.5, 0.25, 0.5, 0.25, 0.6667, 0.125, 0.6667, 0.125, 0.8333, 0.25, 0.8333, 0.125, 0.1667, 0.0, 0.1667, 0.0, 0.3333, 0.125, 0.3333, 0.125, 0.5, 0.0, 0.5, 0.0, 0.6667, 0.125, 0.6667, 0.125, 0.8333, 0.0, 0.8333, 0.0625, 1.0, 0.0625, 0.0, 0.0, 0.1667, 0.125, 0.1667, 0.125, 0.3333, 0.0, 0.3333, 0.0, 0.5, 0.125, 0.5, 0.125, 0.6667, 0.0, 0.6667, 0.0, 0.8333, 0.125, 0.8333, 1.0, 0.1667, 0.875, 0.1667, 0.875, 0.3333, 1.0, 0.3333, 1.0, 0.5, 0.875, 0.5, 0.875, 0.6667, 1.0, 0.6667, 1.0, 0.8333, 0.875, 0.8333, 0.9375, 1.0, 0.9375, 0.0, 0.875, 0.1667, 1.0, 0.1667, 1.0, 0.3333, 0.875, 0.3333, 0.875, 0.5, 1.0, 0.5, 1.0, 0.6667, 0.875, 0.6667, 0.875, 0.8333, 1.0, 0.8333, 0.875, 0.1667, 0.75, 0.1667, 0.75, 0.3333, 0.875, 0.3333, 0.875, 0.5, 0.75, 0.5, 0.75, 0.6667, 0.875, 0.6667, 0.875, 0.8333, 0.75, 0.8333, 0.8125, 1.0, 0.8125, 0.0, 0.75, 0.1667, 0.875, 0.1667, 0.875, 0.3333, 0.75, 0.3333, 0.75, 0.5, 0.875, 0.5, 0.875, 0.6667, 0.75, 0.6667, 0.75, 0.8333, 0.875, 0.8333, 0.75, 0.5, 0.75, 0.6667, 0.625, 0.6667, 0.625, 0.5, 0.75, 0.8333, 0.6875, 1.0, 0.625, 0.8333, 0.6875, 0.0, 0.75, 0.1667, 0.625, 0.1667, 0.75, 0.3333, 0.75, 0.5, 0.625, 0.5, 0.625, 0.3333, 0.75, 0.6667, 0.75, 0.8333, 0.625, 0.8333, 0.625, 0.6667, 0.75, 0.1667, 0.75, 0.3333, 0.625, 0.3333, 0.625, 0.1667, 0.5625, 0.0, 0.625, 0.1667, 0.5, 0.1667, 0.625, 0.3333, 0.625, 0.5, 0.5, 0.5, 0.5, 0.3333, 0.625, 0.6667, 0.625, 0.8333, 0.5, 0.8333, 0.5, 0.6667, 0.625, 0.1667, 0.625, 0.3333, 0.5, 0.3333, 0.5, 0.1667, 0.625, 0.5, 0.625, 0.6667, 0.5, 0.6667, 0.5, 0.5, 0.625, 0.8333, 0.5625, 1.0, 0.5, 0.8333, 0.4375, 0.0, 0.5, 0.1667, 0.375, 0.1667, 0.5, 0.3333, 0.5, 0.5, 0.375, 0.5, 0.375, 0.3333, 0.5, 0.6667, 0.5, 0.8333, 0.375, 0.8333, 0.375, 0.6667, 0.5, 0.1667, 0.5, 0.3333, 0.375, 0.3333, 0.375, 0.1667, 0.5, 0.5, 0.5, 0.6667, 0.375, 0.6667, 0.375, 0.5, 0.5, 0.8333, 0.4375, 1.0, 0.375, 0.8333, 0.375, 0.3333, 0.375, 0.5, 0.25, 0.5, 0.25, 0.3333, 0.375, 0.6667, 0.375, 0.8333, 0.25, 0.8333, 0.25, 0.6667, 0.375, 0.1667, 0.375, 0.3333, 0.25, 0.3333, 0.25, 0.1667, 0.375, 0.5, 0.375, 0.6667, 0.25, 0.6667, 0.25, 0.5, 0.375, 0.8333, 0.3125, 1.0, 0.25, 0.8333, 0.3125, 0.0, 0.375, 0.1667, 0.25, 0.1667, 0.25, 0.6667, 0.25, 0.8333, 0.125, 0.8333, 0.125, 0.6667, 0.25, 0.1667, 0.25, 0.3333, 0.125, 0.3333, 0.125, 0.1667, 0.25, 0.5, 0.25, 0.6667, 0.125, 0.6667, 0.125, 0.5, 0.25, 0.8333, 0.1875, 1.0, 0.125, 0.8333, 0.1875, 0.0, 0.25, 0.1667, 0.125, 0.1667, 0.25, 0.3333, 0.25, 0.5, 0.125, 0.5, 0.125, 0.3333, 0.125, 0.1667, 0.125, 0.3333, 0.0, 0.3333, 0.0, 0.1667, 0.125, 0.5, 0.125, 0.6667, 0.0, 0.6667, 0.0, 0.5, 0.125, 0.8333, 0.0625, 1.0, 0.0, 0.8333, 0.0625, 0.0, 0.125, 0.1667, 0.0, 0.1667, 0.125, 0.3333, 0.125, 0.5, 0.0, 0.5, 0.0, 0.3333, 0.125, 0.6667, 0.125, 0.8333, 0.0, 0.8333, 0.0, 0.6667, 1.0, 0.1667, 1.0, 0.3333, 0.875, 0.3333, 0.875, 0.1667, 1.0, 0.5, 1.0, 0.6667, 0.875, 0.6667, 0.875, 0.5, 1.0, 0.8333, 0.9375, 1.0, 0.875, 0.8333, 0.9375, 0.0, 1.0, 0.1667, 0.875, 0.1667, 1.0, 0.3333, 1.0, 0.5, 0.875, 0.5, 0.875, 0.3333, 1.0, 0.6667, 1.0, 0.8333, 0.875, 0.8333, 0.875, 0.6667, 0.875, 0.1667, 0.875, 0.3333, 0.75, 0.3333, 0.75, 0.1667, 0.875, 0.5, 0.875, 0.6667, 0.75, 0.6667, 0.75, 0.5, 0.875, 0.8333, 0.8125, 1.0, 0.75, 0.8333, 0.8125, 0.0, 0.875, 0.1667, 0.75, 0.1667, 0.875, 0.3333, 0.875, 0.5, 0.75, 0.5, 0.75, 0.3333, 0.875, 0.6667, 0.875, 0.8333, 0.75, 0.8333, 0.75, 0.6667, 0.0, 0.0, 0.0, 0.0, 0.0, 0.0, 0.0, 0.0, 0.0, 0.0, 0.0, 0.0, 0.0, 0.0, 0.0, 0.0])
me_circle.update()
me_sphere_006 = bpy.data.meshes.new('Sphere.006')
me_sphere_006.from_pydata([(0.0, 2.053e-09, 0.5), (0.0, 0.1337, 0.433), (0.003857, 0.2675, 0.0), (0.0, 0.1337, -0.433), (0.0, 2.053e-09, -0.5), (0.0, -0.1337, 0.433), (0.0003467, -0.2316, 0.25), (0.003857, -0.2675, 0.0), (0.0003467, -0.2316, -0.25), (0.0, -0.1337, -0.433), (-0.17, -0.09456, 0.433), (-0.2355, -0.1638, 0.25), (-0.2323, -0.1891, 0.0), (-0.2355, -0.1638, -0.25), (-0.17, -0.09456, -0.433), (-0.2321, 2.053e-09, 0.433), (-0.32, 2.053e-09, 0.25), (-0.3188, 2.053e-09, 0.0), (-0.32, 2.053e-09, -0.25), (-0.2321, 2.053e-09, -0.433), (-0.17, 0.09456, 0.433), (-0.2355, 0.1638, 0.25), (-0.2323, 0.1891, 0.0), (-0.2355, 0.1638, -0.25), (-0.17, 0.09456, -0.433), (0.0003467, 0.2316, 0.25), (0.0003467, 0.2316, -0.25)], [], [(1, 0, 5, 6, 7, 8, 9, 4, 3, 26, 2, 25), (7, 6, 11, 12), (5, 0, 10), (4, 9, 14), (8, 7, 12, 13), (6, 5, 10, 11), (9, 8, 13, 14), (10, 0, 15), (4, 14, 19), (13, 12, 17, 18), (11, 10, 15, 16), (14, 13, 18, 19), (12, 11, 16, 17), (4, 19, 24), (18, 17, 22, 23), (16, 15, 20, 21), (19, 18, 23, 24), (17, 16, 21, 22), (15, 0, 20), (4, 24, 3), (23, 22, 2, 26), (21, 20, 1, 25), (24, 23, 26, 3), (22, 21, 25, 2), (20, 0, 1)])
_uv = me_sphere_006.uv_layers.new(name='UVMap')
_uv.uv.foreach_set('vector', [0.75, 0.8333, 0.1875, 1.0, 0.25, 0.8333, 0.25, 0.6667, 0.25, 0.5, 0.25, 0.3333, 0.25, 0.1667, 0.8125, 0.0, 0.75, 0.1667, 0.75, 0.3333, 0.75, 0.5, 0.75, 0.6667, 0.25, 0.5, 0.25, 0.6667, 0.125, 0.6667, 0.125, 0.5, 0.25, 0.8333, 0.1875, 1.0, 0.125, 0.8333, 0.1875, 0.0, 0.25, 0.1667, 0.125, 0.1667, 0.25, 0.3333, 0.25, 0.5, 0.125, 0.5, 0.125, 0.3333, 0.25, 0.6667, 0.25, 0.8333, 0.125, 0.8333, 0.125, 0.6667, 0.25, 0.1667, 0.25, 0.3333, 0.125, 0.3333, 0.125, 0.1667, 0.125, 0.8333, 0.0625, 1.0, 0.0, 0.8333, 0.0625, 0.0, 0.125, 0.1667, 0.0, 0.1667, 0.125, 0.3333, 0.125, 0.5, 0.0, 0.5, 0.0, 0.3333, 0.125, 0.6667, 0.125, 0.8333, 0.0, 0.8333, 0.0, 0.6667, 0.125, 0.1667, 0.125, 0.3333, 0.0, 0.3333, 0.0, 0.1667, 0.125, 0.5, 0.125, 0.6667, 0.0, 0.6667, 0.0, 0.5, 0.9375, 0.0, 1.0, 0.1667, 0.875, 0.1667, 1.0, 0.3333, 1.0, 0.5, 0.875, 0.5, 0.875, 0.3333, 1.0, 0.6667, 1.0, 0.8333, 0.875, 0.8333, 0.875, 0.6667, 1.0, 0.1667, 1.0, 0.3333, 0.875, 0.3333, 0.875, 0.1667, 1.0, 0.5, 1.0, 0.6667, 0.875, 0.6667, 0.875, 0.5, 1.0, 0.8333, 0.9375, 1.0, 0.875, 0.8333, 0.8125, 0.0, 0.875, 0.1667, 0.75, 0.1667, 0.875, 0.3333, 0.875, 0.5, 0.75, 0.5, 0.75, 0.3333, 0.875, 0.6667, 0.875, 0.8333, 0.75, 0.8333, 0.75, 0.6667, 0.875, 0.1667, 0.875, 0.3333, 0.75, 0.3333, 0.75, 0.1667, 0.875, 0.5, 0.875, 0.6667, 0.75, 0.6667, 0.75, 0.5, 0.875, 0.8333, 0.8125, 1.0, 0.75, 0.8333])
me_sphere_006.update()
me_sphere_007 = bpy.data.meshes.new('Sphere.007')
me_sphere_007.from_pydata([(0.0, 2.053e-09, 0.5), (0.0, 0.1337, 0.433), (0.003857, 0.2675, 0.0), (0.0, 0.1337, -0.433), (0.0, 2.053e-09, -0.5), (0.0, -0.1337, 0.433), (0.0003467, -0.2316, 0.25), (0.003857, -0.2675, 0.0), (0.0003467, -0.2316, -0.25), (0.0, -0.1337, -0.433), (-0.17, -0.09456, 0.433), (-0.2355, -0.1638, 0.25), (-0.2323, -0.1891, 0.0), (-0.2355, -0.1638, -0.25), (-0.17, -0.09456, -0.433), (-0.2321, 2.053e-09, 0.433), (-0.32, 2.053e-09, 0.25), (-0.3188, 2.053e-09, 0.0), (-0.32, 2.053e-09, -0.25), (-0.2321, 2.053e-09, -0.433), (-0.17, 0.09456, 0.433), (-0.2355, 0.1638, 0.25), (-0.2323, 0.1891, 0.0), (-0.2355, 0.1638, -0.25), (-0.17, 0.09456, -0.433), (0.0003467, 0.2316, 0.25), (0.0003467, 0.2316, -0.25)], [], [(1, 0, 5, 6, 7, 8, 9, 4, 3, 26, 2, 25), (7, 6, 11, 12), (5, 0, 10), (4, 9, 14), (8, 7, 12, 13), (6, 5, 10, 11), (9, 8, 13, 14), (10, 0, 15), (4, 14, 19), (13, 12, 17, 18), (11, 10, 15, 16), (14, 13, 18, 19), (12, 11, 16, 17), (4, 19, 24), (18, 17, 22, 23), (16, 15, 20, 21), (19, 18, 23, 24), (17, 16, 21, 22), (15, 0, 20), (4, 24, 3), (23, 22, 2, 26), (21, 20, 1, 25), (24, 23, 26, 3), (22, 21, 25, 2), (20, 0, 1)])
_uv = me_sphere_007.uv_layers.new(name='UVMap')
_uv.uv.foreach_set('vector', [0.75, 0.8333, 0.1875, 1.0, 0.25, 0.8333, 0.25, 0.6667, 0.25, 0.5, 0.25, 0.3333, 0.25, 0.1667, 0.8125, 0.0, 0.75, 0.1667, 0.75, 0.3333, 0.75, 0.5, 0.75, 0.6667, 0.25, 0.5, 0.25, 0.6667, 0.125, 0.6667, 0.125, 0.5, 0.25, 0.8333, 0.1875, 1.0, 0.125, 0.8333, 0.1875, 0.0, 0.25, 0.1667, 0.125, 0.1667, 0.25, 0.3333, 0.25, 0.5, 0.125, 0.5, 0.125, 0.3333, 0.25, 0.6667, 0.25, 0.8333, 0.125, 0.8333, 0.125, 0.6667, 0.25, 0.1667, 0.25, 0.3333, 0.125, 0.3333, 0.125, 0.1667, 0.125, 0.8333, 0.0625, 1.0, 0.0, 0.8333, 0.0625, 0.0, 0.125, 0.1667, 0.0, 0.1667, 0.125, 0.3333, 0.125, 0.5, 0.0, 0.5, 0.0, 0.3333, 0.125, 0.6667, 0.125, 0.8333, 0.0, 0.8333, 0.0, 0.6667, 0.125, 0.1667, 0.125, 0.3333, 0.0, 0.3333, 0.0, 0.1667, 0.125, 0.5, 0.125, 0.6667, 0.0, 0.6667, 0.0, 0.5, 0.9375, 0.0, 1.0, 0.1667, 0.875, 0.1667, 1.0, 0.3333, 1.0, 0.5, 0.875, 0.5, 0.875, 0.3333, 1.0, 0.6667, 1.0, 0.8333, 0.875, 0.8333, 0.875, 0.6667, 1.0, 0.1667, 1.0, 0.3333, 0.875, 0.3333, 0.875, 0.1667, 1.0, 0.5, 1.0, 0.6667, 0.875, 0.6667, 0.875, 0.5, 1.0, 0.8333, 0.9375, 1.0, 0.875, 0.8333, 0.8125, 0.0, 0.875, 0.1667, 0.75, 0.1667, 0.875, 0.3333, 0.875, 0.5, 0.75, 0.5, 0.75, 0.3333, 0.875, 0.6667, 0.875, 0.8333, 0.75, 0.8333, 0.75, 0.6667, 0.875, 0.1667, 0.875, 0.3333, 0.75, 0.3333, 0.75, 0.1667, 0.875, 0.5, 0.875, 0.6667, 0.75, 0.6667, 0.75, 0.5, 0.875, 0.8333, 0.8125, 1.0, 0.75, 0.8333])
me_sphere_007.update()

# ---- objects
ob_camera = bpy.data.objects.new('Camera', cam_camera)
ob_bazzoka = bpy.data.objects.new('Bazzoka', me_cylinder)
ob_mole = bpy.data.objects.new('Mole', me_circle)
ob_lhand = bpy.data.objects.new('LHand', me_sphere_006)
ob_rhand = bpy.data.objects.new('RHand', me_sphere_007)

# ---- transforms, parenting, visibility, modifiers, constraints
ob_camera.location = (7.359, -6.926, 4.958)
ob_camera.rotation_euler = (1.109, 0.0, 0.8149)
ob_camera.lock_rotations_4d = False
ob_camera.empty_display_type = 'ARROWS'
ob_camera.color = (0.0, 0.0, 0.0, 0.0)
ob_camera.display_type = 'WIRE'
ob_camera.lineart.crease_threshold = 0.0
ob_bazzoka.location = (-0.6855, -0.06531, 0.9306)
ob_bazzoka.rotation_euler = (-0.9193, 0.2711, 0.09092)
ob_bazzoka.scale = (1.626, 1.626, 1.626)
ob_mole.location = (0.0, 0.0, 0.0)
ob_lhand.location = (-0.6797, -0.02274, 0.4066)
ob_lhand.rotation_euler = (0.2228, -0.8187, -0.2138)
ob_lhand.scale = (0.7, 0.7, 0.7)
_m = ob_lhand.modifiers.new('Lattice', 'LATTICE')
ob_rhand.location = (-0.3713, 0.3387, 0.3285)
ob_rhand.rotation_euler = (0.5622, 0.4598, 5.053)
ob_rhand.scale = (0.7, 0.7, 0.7)
_m = ob_rhand.modifiers.new('Lattice', 'LATTICE')

# ---- collection membership
col_collection.objects.link(ob_camera)
col_collection.objects.link(ob_bazzoka)
col_collection.objects.link(ob_mole)
col_collection.objects.link(ob_lhand)
col_collection.objects.link(ob_rhand)

# ---- scene / render settings (as saved in the file)
scene.camera = ob_camera
scene.frame_start = 1; scene.frame_end = 250; scene.frame_set(1)
scene.render.engine = 'BLENDER_EEVEE_NEXT'
scene.render.bake_bias = 0.0
scene.render.bake_samples = 0
scene.cycles.sampling_pattern = 'TABULATED_SOBOL'
scene.eevee.use_volume_custom_range = False
bpy.context.view_layer.update()

# ---- added for rendering (the .blend has no usable light): sun
light_auto_sun = bpy.data.lights.new('AutoSun', 'SUN')
light_auto_sun.energy = 3.0
light_auto_sun.angle = 0.0523599
ob_auto_sun = bpy.data.objects.new('AutoSun', light_auto_sun)
scene.collection.objects.link(ob_auto_sun)
ob_auto_sun.rotation_euler = (0.872665, 0.174533, 0.523599)
bpy.context.view_layer.update()
